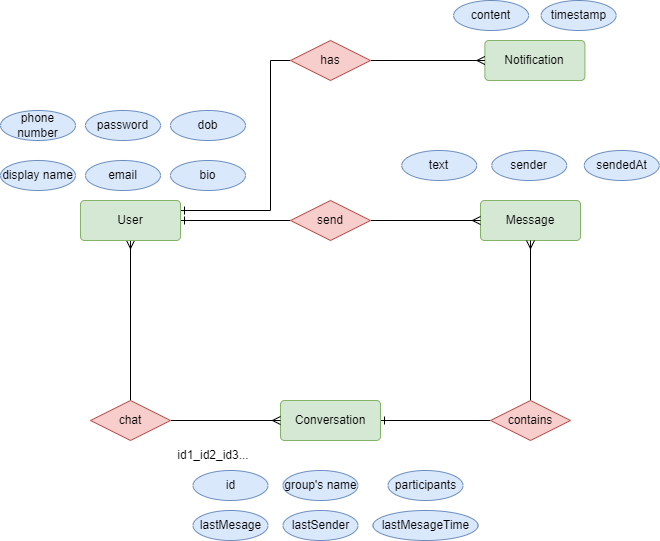

The diagram above was exported from draw.io. Its source (the exported page's mxGraphModel, read from the mxfile embedded in the PNG):
<mxGraphModel dx="1050" dy="669" grid="1" gridSize="10" guides="1" tooltips="1" connect="1" arrows="1" fold="1" page="1" pageScale="1" pageWidth="850" pageHeight="1100" math="0" shadow="0">
  <root>
    <mxCell id="0" />
    <mxCell id="1" parent="0" />
    <mxCell id="W2aBjh-v4DsKN8quwKd7-29" style="edgeStyle=orthogonalEdgeStyle;rounded=0;orthogonalLoop=1;jettySize=auto;html=1;exitX=0.5;exitY=1;exitDx=0;exitDy=0;entryX=0.5;entryY=0;entryDx=0;entryDy=0;endArrow=none;startFill=0;startArrow=ERmany;" parent="1" source="W2aBjh-v4DsKN8quwKd7-1" target="W2aBjh-v4DsKN8quwKd7-13" edge="1">
      <mxGeometry relative="1" as="geometry" />
    </mxCell>
    <mxCell id="TBdKoxlgTmWF4ghsETKS-2" style="edgeStyle=orthogonalEdgeStyle;rounded=0;orthogonalLoop=1;jettySize=auto;html=1;exitX=1;exitY=0.5;exitDx=0;exitDy=0;entryX=0;entryY=0.5;entryDx=0;entryDy=0;endArrow=none;startFill=0;startArrow=ERone;" parent="1" source="W2aBjh-v4DsKN8quwKd7-1" target="TBdKoxlgTmWF4ghsETKS-1" edge="1">
      <mxGeometry relative="1" as="geometry" />
    </mxCell>
    <mxCell id="02lYstgA3y6o0VAoaa-Z-4" style="edgeStyle=orthogonalEdgeStyle;rounded=0;orthogonalLoop=1;jettySize=auto;html=1;exitX=1;exitY=0.25;exitDx=0;exitDy=0;entryX=0;entryY=0.5;entryDx=0;entryDy=0;endArrow=none;startFill=0;startArrow=ERone;" edge="1" parent="1" source="W2aBjh-v4DsKN8quwKd7-1" target="02lYstgA3y6o0VAoaa-Z-5">
      <mxGeometry relative="1" as="geometry">
        <mxPoint x="340" y="400" as="targetPoint" />
        <Array as="points">
          <mxPoint x="340" y="490" />
          <mxPoint x="340" y="340" />
        </Array>
      </mxGeometry>
    </mxCell>
    <mxCell id="W2aBjh-v4DsKN8quwKd7-1" value="User" style="rounded=1;arcSize=10;whiteSpace=wrap;html=1;align=center;fillColor=#d5e8d4;strokeColor=#82b366;" parent="1" vertex="1">
      <mxGeometry x="150" y="480" width="100" height="40" as="geometry" />
    </mxCell>
    <mxCell id="W2aBjh-v4DsKN8quwKd7-2" value="Message" style="rounded=1;arcSize=10;whiteSpace=wrap;html=1;align=center;fillColor=#d5e8d4;strokeColor=#82b366;" parent="1" vertex="1">
      <mxGeometry x="550" y="480" width="100" height="40" as="geometry" />
    </mxCell>
    <mxCell id="W2aBjh-v4DsKN8quwKd7-26" style="edgeStyle=orthogonalEdgeStyle;rounded=0;orthogonalLoop=1;jettySize=auto;html=1;exitX=1;exitY=0.5;exitDx=0;exitDy=0;entryX=0;entryY=0.5;entryDx=0;entryDy=0;endArrow=none;startFill=0;startArrow=ERone;" parent="1" target="W2aBjh-v4DsKN8quwKd7-25" edge="1" source="W2aBjh-v4DsKN8quwKd7-3">
      <mxGeometry relative="1" as="geometry">
        <mxPoint x="410" y="700" as="sourcePoint" />
      </mxGeometry>
    </mxCell>
    <mxCell id="W2aBjh-v4DsKN8quwKd7-3" value="Conversation" style="rounded=1;arcSize=10;whiteSpace=wrap;html=1;align=center;fillColor=#d5e8d4;strokeColor=#82b366;" parent="1" vertex="1">
      <mxGeometry x="350" y="680" width="100" height="40" as="geometry" />
    </mxCell>
    <mxCell id="W2aBjh-v4DsKN8quwKd7-4" value="phone number" style="ellipse;whiteSpace=wrap;html=1;align=center;fillColor=#dae8fc;strokeColor=#6c8ebf;" parent="1" vertex="1">
      <mxGeometry x="70" y="390" width="75" height="30" as="geometry" />
    </mxCell>
    <mxCell id="W2aBjh-v4DsKN8quwKd7-5" value="text" style="ellipse;whiteSpace=wrap;html=1;align=center;fillColor=#dae8fc;strokeColor=#6c8ebf;" parent="1" vertex="1">
      <mxGeometry x="471.25" y="430" width="75" height="30" as="geometry" />
    </mxCell>
    <mxCell id="W2aBjh-v4DsKN8quwKd7-6" value="participants" style="ellipse;whiteSpace=wrap;html=1;align=center;fillColor=#dae8fc;strokeColor=#6c8ebf;" parent="1" vertex="1">
      <mxGeometry x="457.5" y="750" width="75" height="30" as="geometry" />
    </mxCell>
    <mxCell id="W2aBjh-v4DsKN8quwKd7-7" value="id" style="ellipse;whiteSpace=wrap;html=1;align=center;fillColor=#dae8fc;strokeColor=#6c8ebf;" parent="1" vertex="1">
      <mxGeometry x="262.5" y="750" width="75" height="30" as="geometry" />
    </mxCell>
    <mxCell id="W2aBjh-v4DsKN8quwKd7-8" value="group's name" style="ellipse;whiteSpace=wrap;html=1;align=center;fillColor=#dae8fc;strokeColor=#6c8ebf;" parent="1" vertex="1">
      <mxGeometry x="352.5" y="750" width="75" height="30" as="geometry" />
    </mxCell>
    <mxCell id="W2aBjh-v4DsKN8quwKd7-9" value="id1_id2_id3..." style="text;html=1;align=center;verticalAlign=middle;whiteSpace=wrap;rounded=0;" parent="1" vertex="1">
      <mxGeometry x="252.5" y="720" width="60" height="30" as="geometry" />
    </mxCell>
    <mxCell id="W2aBjh-v4DsKN8quwKd7-10" value="lastMesage" style="ellipse;whiteSpace=wrap;html=1;align=center;fillColor=#dae8fc;strokeColor=#6c8ebf;" parent="1" vertex="1">
      <mxGeometry x="262.5" y="790" width="75" height="30" as="geometry" />
    </mxCell>
    <mxCell id="W2aBjh-v4DsKN8quwKd7-11" value="lastMesageTime" style="ellipse;whiteSpace=wrap;html=1;align=center;fillColor=#dae8fc;strokeColor=#6c8ebf;" parent="1" vertex="1">
      <mxGeometry x="442.5" y="790" width="105" height="30" as="geometry" />
    </mxCell>
    <mxCell id="W2aBjh-v4DsKN8quwKd7-12" value="lastSender" style="ellipse;whiteSpace=wrap;html=1;align=center;fillColor=#dae8fc;strokeColor=#6c8ebf;" parent="1" vertex="1">
      <mxGeometry x="352.5" y="790" width="75" height="30" as="geometry" />
    </mxCell>
    <mxCell id="W2aBjh-v4DsKN8quwKd7-30" style="edgeStyle=orthogonalEdgeStyle;rounded=0;orthogonalLoop=1;jettySize=auto;html=1;exitX=1;exitY=0.5;exitDx=0;exitDy=0;entryX=0;entryY=0.5;entryDx=0;entryDy=0;endArrow=ERmany;startFill=0;endFill=0;" parent="1" source="W2aBjh-v4DsKN8quwKd7-13" target="W2aBjh-v4DsKN8quwKd7-3" edge="1">
      <mxGeometry relative="1" as="geometry" />
    </mxCell>
    <mxCell id="W2aBjh-v4DsKN8quwKd7-13" value="chat" style="shape=rhombus;perimeter=rhombusPerimeter;whiteSpace=wrap;html=1;align=center;fillColor=#f8cecc;strokeColor=#b85450;" parent="1" vertex="1">
      <mxGeometry x="160" y="680" width="80" height="40" as="geometry" />
    </mxCell>
    <mxCell id="W2aBjh-v4DsKN8quwKd7-14" value="sender" style="ellipse;whiteSpace=wrap;html=1;align=center;fillColor=#dae8fc;strokeColor=#6c8ebf;" parent="1" vertex="1">
      <mxGeometry x="561.25" y="430" width="75" height="30" as="geometry" />
    </mxCell>
    <mxCell id="W2aBjh-v4DsKN8quwKd7-15" value="sendedAt" style="ellipse;whiteSpace=wrap;html=1;align=center;fillColor=#dae8fc;strokeColor=#6c8ebf;" parent="1" vertex="1">
      <mxGeometry x="653.75" y="430" width="75" height="30" as="geometry" />
    </mxCell>
    <mxCell id="W2aBjh-v4DsKN8quwKd7-27" style="edgeStyle=orthogonalEdgeStyle;rounded=0;orthogonalLoop=1;jettySize=auto;html=1;exitX=0.5;exitY=0;exitDx=0;exitDy=0;endArrow=ERmany;startFill=0;endFill=0;" parent="1" source="W2aBjh-v4DsKN8quwKd7-25" target="W2aBjh-v4DsKN8quwKd7-2" edge="1">
      <mxGeometry relative="1" as="geometry" />
    </mxCell>
    <mxCell id="W2aBjh-v4DsKN8quwKd7-25" value="contains" style="shape=rhombus;perimeter=rhombusPerimeter;whiteSpace=wrap;html=1;align=center;fillColor=#f8cecc;strokeColor=#b85450;" parent="1" vertex="1">
      <mxGeometry x="560" y="680" width="80" height="40" as="geometry" />
    </mxCell>
    <mxCell id="TBdKoxlgTmWF4ghsETKS-3" style="edgeStyle=orthogonalEdgeStyle;rounded=0;orthogonalLoop=1;jettySize=auto;html=1;exitX=1;exitY=0.5;exitDx=0;exitDy=0;entryX=0;entryY=0.5;entryDx=0;entryDy=0;endArrow=ERmany;startFill=0;endFill=0;" parent="1" source="TBdKoxlgTmWF4ghsETKS-1" target="W2aBjh-v4DsKN8quwKd7-2" edge="1">
      <mxGeometry relative="1" as="geometry" />
    </mxCell>
    <mxCell id="TBdKoxlgTmWF4ghsETKS-1" value="send" style="shape=rhombus;perimeter=rhombusPerimeter;whiteSpace=wrap;html=1;align=center;fillColor=#f8cecc;strokeColor=#b85450;" parent="1" vertex="1">
      <mxGeometry x="360" y="480" width="80" height="40" as="geometry" />
    </mxCell>
    <mxCell id="5S5z4nm1hEQS1Xw81ZnU-1" value="password" style="ellipse;whiteSpace=wrap;html=1;align=center;fillColor=#dae8fc;strokeColor=#6c8ebf;" parent="1" vertex="1">
      <mxGeometry x="155" y="390" width="75" height="30" as="geometry" />
    </mxCell>
    <mxCell id="5S5z4nm1hEQS1Xw81ZnU-2" value="dob" style="ellipse;whiteSpace=wrap;html=1;align=center;fillColor=#dae8fc;strokeColor=#6c8ebf;" parent="1" vertex="1">
      <mxGeometry x="240" y="390" width="75" height="30" as="geometry" />
    </mxCell>
    <mxCell id="5S5z4nm1hEQS1Xw81ZnU-3" value="display name" style="ellipse;whiteSpace=wrap;html=1;align=center;fillColor=#dae8fc;strokeColor=#6c8ebf;" parent="1" vertex="1">
      <mxGeometry x="70" y="440" width="75" height="30" as="geometry" />
    </mxCell>
    <mxCell id="5S5z4nm1hEQS1Xw81ZnU-4" value="email" style="ellipse;whiteSpace=wrap;html=1;align=center;fillColor=#dae8fc;strokeColor=#6c8ebf;" parent="1" vertex="1">
      <mxGeometry x="155" y="440" width="75" height="30" as="geometry" />
    </mxCell>
    <mxCell id="5S5z4nm1hEQS1Xw81ZnU-5" value="bio" style="ellipse;whiteSpace=wrap;html=1;align=center;fillColor=#dae8fc;strokeColor=#6c8ebf;" parent="1" vertex="1">
      <mxGeometry x="240" y="440" width="75" height="30" as="geometry" />
    </mxCell>
    <mxCell id="02lYstgA3y6o0VAoaa-Z-1" value="Notification" style="rounded=1;arcSize=10;whiteSpace=wrap;html=1;align=center;fillColor=#d5e8d4;strokeColor=#82b366;" vertex="1" parent="1">
      <mxGeometry x="554.38" y="320" width="100" height="40" as="geometry" />
    </mxCell>
    <mxCell id="02lYstgA3y6o0VAoaa-Z-2" value="content" style="ellipse;whiteSpace=wrap;html=1;align=center;fillColor=#dae8fc;strokeColor=#6c8ebf;" vertex="1" parent="1">
      <mxGeometry x="523.13" y="280" width="75" height="30" as="geometry" />
    </mxCell>
    <mxCell id="02lYstgA3y6o0VAoaa-Z-3" value="timestamp" style="ellipse;whiteSpace=wrap;html=1;align=center;fillColor=#dae8fc;strokeColor=#6c8ebf;" vertex="1" parent="1">
      <mxGeometry x="610.63" y="280" width="75" height="30" as="geometry" />
    </mxCell>
    <mxCell id="02lYstgA3y6o0VAoaa-Z-6" style="edgeStyle=orthogonalEdgeStyle;rounded=0;orthogonalLoop=1;jettySize=auto;html=1;exitX=1;exitY=0.5;exitDx=0;exitDy=0;entryX=0;entryY=0.5;entryDx=0;entryDy=0;endArrow=ERmany;startFill=0;endFill=0;" edge="1" parent="1" source="02lYstgA3y6o0VAoaa-Z-5" target="02lYstgA3y6o0VAoaa-Z-1">
      <mxGeometry relative="1" as="geometry" />
    </mxCell>
    <mxCell id="02lYstgA3y6o0VAoaa-Z-5" value="has" style="shape=rhombus;perimeter=rhombusPerimeter;whiteSpace=wrap;html=1;align=center;fillColor=#f8cecc;strokeColor=#b85450;" vertex="1" parent="1">
      <mxGeometry x="360" y="320" width="80" height="40" as="geometry" />
    </mxCell>
  </root>
</mxGraphModel>